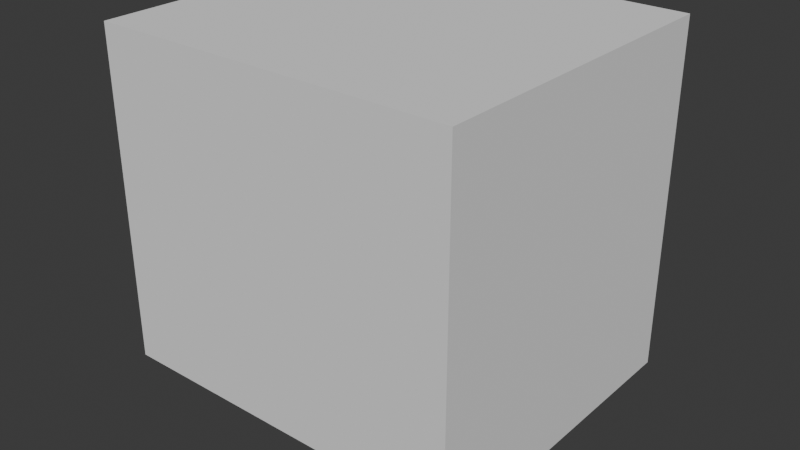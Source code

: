 # Source: kitchenCabinet.blend  (saved by Blender 4.1.24; exported with 4.5.12 LTS)
import bpy
from mathutils import Matrix  # noqa: F401  (used for matrix-valued properties, if any)

bpy.ops.wm.read_factory_settings(use_empty=True)
scene = bpy.context.scene
scene.name = 'Scene'

# ---- collections
col_collection = bpy.data.collections.new('Collection'); scene.collection.children.link(col_collection)

# ---- world
world_world = bpy.data.worlds.new('World'); scene.world = world_world
world_world.use_nodes = True; world_world.node_tree.nodes.clear()
_N = world_world.node_tree.nodes; _L = world_world.node_tree.links
n0 = _N.new('ShaderNodeOutputWorld'); n0.name = 'World Output'; n0.location = (300, 300)
n1 = _N.new('ShaderNodeBackground'); n1.name = 'Background'; n1.location = (10, 300)
n1.inputs[0].default_value = (0.05088, 0.05088, 0.05088, 1.0)
_L.new(n1.outputs[0], n0.inputs[0])
n0.is_active_output = True
world_world.color = (0.05088, 0.05088, 0.05088)
world_world.use_sun_shadow = False
world_world.sun_shadow_jitter_overblur = 0.0

# ---- meshes
me_cube_003 = bpy.data.meshes.new('Cube.003')
me_cube_003.from_pydata([(0.0, 0.0, -5.0), (0.0, 0.0, 5.0), (0.0, 10.0, -5.0), (0.0, 10.0, 5.0), (10.0, 0.0, -5.0), (10.0, 0.0, 5.0), (10.0, 10.0, -5.0), (10.0, 10.0, 5.0), (0.0, 0.0, 6.0), (0.0, 10.0, 6.0), (10.0, 10.0, 6.0), (10.0, 0.0, 6.0), (10.7, 10.0, 5.0), (10.7, 0.0, 5.0), (10.7, 10.0, 6.0), (10.7, 0.0, 6.0), (11.0, 0.0, 5.5), (11.0, 10.0, 5.5), (10.22, 9.5, 4.5), (10.22, 9.5, -4.5), (10.22, 0.5, 4.5), (10.22, 0.5, -4.5), (9.775, 9.5, 4.5), (9.775, 9.5, -4.5), (9.775, 0.5, 4.5), (9.775, 0.5, -4.5), (11.63, 2.12, 4.216), (11.42, 2.12, 4.067), (9.95, 1.2, 4.24), (11.03, 1.2, 4.24), (9.95, 1.428, 4.074), (11.03, 1.428, 4.074), (9.95, 1.341, 3.806), (11.03, 1.341, 3.806), (9.95, 1.059, 3.806), (11.03, 1.059, 3.806), (9.95, 0.9717, 4.074), (11.03, 0.9717, 4.074), (11.5, 2.12, 3.825), (11.76, 2.12, 3.825), (11.84, 2.12, 4.067), (11.63, 7.88, 4.216), (11.84, 7.88, 4.067), (11.76, 7.88, 3.825), (11.5, 7.88, 3.825), (11.42, 7.88, 4.067), (11.03, 8.8, 4.24), (11.03, 9.028, 4.074), (11.03, 8.941, 3.806), (11.03, 8.659, 3.806), (11.03, 8.572, 4.074), (9.83, 8.8, 4.24), (9.83, 9.028, 4.074), (9.83, 8.941, 3.806), (9.83, 8.659, 3.806), (9.83, 8.572, 4.074)], [], [(2, 3, 7, 6), (6, 7, 5, 4), (4, 5, 1, 0), (10, 9, 8, 11), (1, 5, 11, 8), (7, 3, 9, 10), (11, 5, 13, 16, 15), (16, 17, 14, 15), (10, 11, 15, 14), (5, 7, 12, 13), (7, 10, 14, 17, 12), (13, 12, 17, 16), (18, 20, 21, 19), (20, 24, 25, 21), (22, 18, 19, 23), (20, 18, 22, 24), (25, 23, 19, 21), (0, 1, 3, 2), (9, 3, 1, 8), (29, 37, 40, 26), (28, 29, 31, 30), (37, 35, 39, 40), (30, 31, 33, 32), (35, 33, 38, 39), (32, 33, 35, 34), (31, 29, 26, 27), (39, 38, 44, 43), (34, 35, 37, 36), (33, 31, 27, 38), (36, 37, 29, 28), (44, 45, 50, 49), (40, 39, 43, 42), (38, 27, 45, 44), (27, 26, 41, 45), (26, 40, 42, 41), (50, 46, 51, 55), (42, 43, 48, 47), (45, 41, 46, 50), (43, 44, 49, 48), (41, 42, 47, 46), (48, 49, 54, 53), (46, 47, 52, 51), (49, 50, 55, 54), (47, 48, 53, 52)])
_uv = me_cube_003.uv_layers.new(name='UVMap')
_uv.uv.foreach_set('vector', [0.4175, 0.8951, 0.5661, 0.8962, 0.4824, 0.8124, 0.5463, 0.8093, 0.5463, 0.8093, 0.4824, 0.8124, 0.4765, 0.9237, 0.5296, 0.928, 0.5296, 0.928, 0.4765, 0.9237, 0.5755, 0.7512, 0.4175, 0.7414, 0.7807, 0.8097, 0.8488, 0.8729, 0.8713, 0.7674, 0.7759, 0.9313, 0.888, 0.7512, 0.789, 0.9237, 0.7759, 0.9313, 0.8713, 0.7674, 0.7949, 0.8124, 0.8786, 0.8962, 0.8488, 0.8729, 0.7807, 0.8097, 0.7759, 0.9313, 0.789, 0.9237, 0.7865, 0.934, 0.7836, 0.9362, 0.7804, 0.935, 0.7836, 0.9362, 0.7866, 0.8027, 0.7838, 0.8041, 0.7804, 0.935, 0.7807, 0.8097, 0.7759, 0.9313, 0.7804, 0.935, 0.7838, 0.8041, 0.789, 0.9237, 0.7949, 0.8124, 0.7898, 0.8046, 0.7865, 0.934, 0.7949, 0.8124, 0.7807, 0.8097, 0.7838, 0.8041, 0.7866, 0.8027, 0.7898, 0.8046, 0.7865, 0.934, 0.7898, 0.8046, 0.7866, 0.8027, 0.7836, 0.9362, 0.2566, 0.7519, 0.07312, 0.7702, 0.06983, 0.9545, 0.2533, 0.9362, 0.07312, 0.7702, 0.06018, 0.7583, 0.06018, 0.965, 0.06983, 0.9545, 0.2662, 0.7414, 0.2566, 0.7519, 0.2533, 0.9362, 0.2662, 0.9481, 0.07312, 0.7702, 0.2566, 0.7519, 0.2662, 0.7414, 0.06018, 0.7583, 0.06018, 0.965, 0.2662, 0.9481, 0.2533, 0.9362, 0.06983, 0.9545, 0.4175, 0.7414, 0.5755, 0.7512, 0.5661, 0.8962, 0.4175, 0.8951, 0.9582, 0.8358, 0.8786, 0.8962, 0.7611, 0.8059, 0.8713, 0.7674, 0.1215, 0.9168, 0.1815, 0.9168, 0.1815, 0.9168, 0.1215, 0.9168, 0.2379, 0.7668, 0.2379, 0.9168, 0.1779, 0.9168, 0.1779, 0.7668, 0.1815, 0.9168, 0.05789, 0.9168, 0.05789, 0.9168, 0.1815, 0.9168, 0.1779, 0.7668, 0.1779, 0.9168, 0.1179, 0.9168, 0.1179, 0.7668, 0.05789, 0.9168, 0.1179, 0.9168, 0.1179, 0.9168, 0.05789, 0.9168, 0.1179, 0.7668, 0.1179, 0.9168, 0.05789, 0.9168, 0.05789, 0.7668, 0.1779, 0.9168, 0.2379, 0.9168, 0.2379, 0.9168, 0.1779, 0.9168, 0.05789, 0.9168, 0.1179, 0.9168, 0.1179, 0.9168, 0.05789, 0.9168, 0.05789, 0.7668, 0.05789, 0.9168, 0.1815, 0.9168, 0.1815, 0.7668, 0.1179, 0.9168, 0.1779, 0.9168, 0.1779, 0.9168, 0.1179, 0.9168, 0.1815, 0.7668, 0.1815, 0.9168, 0.1215, 0.9168, 0.1215, 0.7668, 0.1179, 0.9168, 0.1779, 0.9168, 0.1779, 0.9168, 0.1179, 0.9168, 0.1815, 0.9168, 0.05789, 0.9168, 0.05789, 0.9168, 0.1815, 0.9168, 0.1179, 0.9168, 0.1779, 0.9168, 0.1779, 0.9168, 0.1179, 0.9168, 0.1779, 0.9168, 0.2379, 0.9168, 0.2379, 0.9168, 0.1779, 0.9168, 0.1215, 0.9168, 0.1815, 0.9168, 0.1815, 0.9168, 0.1215, 0.9168, 0.1779, 0.9168, 0.2379, 0.9168, 0.2379, 0.9168, 0.1779, 0.9168, 0.1815, 0.9168, 0.05789, 0.9168, 0.05789, 0.9168, 0.1815, 0.9168, 0.1779, 0.9168, 0.2379, 0.9168, 0.2379, 0.9168, 0.1779, 0.9168, 0.05789, 0.9168, 0.1179, 0.9168, 0.1179, 0.9168, 0.05789, 0.9168, 0.1215, 0.9168, 0.1815, 0.9168, 0.1815, 0.9168, 0.1215, 0.9168, 0.05789, 0.9168, 0.1179, 0.9168, 0.1179, 0.9168, 0.05789, 0.9168, 0.1215, 0.9168, 0.1815, 0.9168, 0.1815, 0.9168, 0.1215, 0.9168, 0.1179, 0.9168, 0.1779, 0.9168, 0.1779, 0.9168, 0.1179, 0.9168, 0.1815, 0.9168, 0.05789, 0.9168, 0.05789, 0.9168, 0.1815, 0.9168])
me_cube_003.update()

# ---- objects
ob_cube_001 = bpy.data.objects.new('Cube.001', me_cube_003)

# ---- transforms, parenting, visibility, modifiers, constraints
ob_cube_001.location = (5.0, 0.0, 0.0)
ob_cube_001.rotation_euler = (-0.0, 1.571, 0.0)

# ---- collection membership
col_collection.objects.link(ob_cube_001)

# ---- scene / render settings (as saved in the file)
scene.frame_start = 1; scene.frame_end = 250; scene.frame_set(1)
scene.render.engine = 'BLENDER_EEVEE_NEXT'
scene.cycles.sampling_pattern = 'TABULATED_SOBOL'
scene.eevee.ray_tracing_options.trace_max_roughness = 0.0
bpy.context.view_layer.update()

# ---- added for rendering (the .blend has no active camera and no usable light): camera, sun
cam_auto = bpy.data.cameras.new('AutoCamera')
cam_auto.lens = 50.0
cam_auto.sensor_width = 36.0
cam_auto.clip_end = 1000.0
ob_auto_camera = bpy.data.objects.new('AutoCamera', cam_auto)
scene.collection.objects.link(ob_auto_camera)
ob_auto_camera.location = (23.0812, -16.0974, 8.14721)
ob_auto_camera.rotation_euler = (1.09748, -7.21219e-08, 0.694738)
scene.camera = ob_auto_camera
light_auto_sun = bpy.data.lights.new('AutoSun', 'SUN')
light_auto_sun.energy = 3.0
light_auto_sun.angle = 0.0523599
ob_auto_sun = bpy.data.objects.new('AutoSun', light_auto_sun)
scene.collection.objects.link(ob_auto_sun)
ob_auto_sun.rotation_euler = (0.872665, 0.174533, 0.523599)
bpy.context.view_layer.update()
